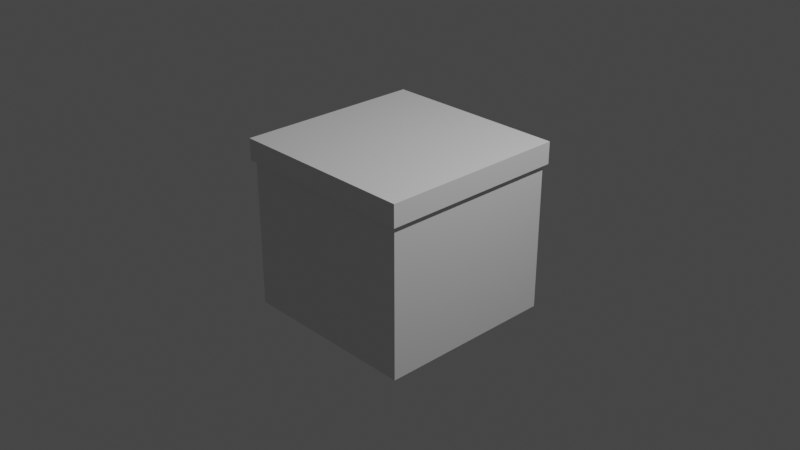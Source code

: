 # Source: MetalBox.blend  (saved by Blender 3.6.13; exported with 4.5.12 LTS)
import bpy
from mathutils import Matrix  # noqa: F401  (used for matrix-valued properties, if any)

bpy.ops.wm.read_factory_settings(use_empty=True)
scene = bpy.context.scene
scene.name = 'Scene'

# ---- collections
col_collection = bpy.data.collections.new('Collection'); scene.collection.children.link(col_collection)

# ---- images (referenced by path relative to the original .blend; pixels are not part of the script)
import os
ASSET_DIR = os.environ.get("B2B_ASSET_DIR", "")  # directory of the original .blend (textures are referenced by path, not embedded)
HERE = os.path.dirname(os.path.abspath(__file__))  # packed textures are extracted next to this script under _unpacked/

def load_image(name, relpath, width, height, colorspace="sRGB"):
    """Load a texture the original file referenced (path relative to the .blend, or extracted next to this script)."""
    p = next((c for c in (os.path.join(HERE, relpath), os.path.join(ASSET_DIR, relpath)) if relpath and os.path.exists(c)), "")
    if p:
        img = bpy.data.images.load(p, check_existing=True)
        img.name = name
    else:  # same state as the original file: an image datablock whose file is absent (Cycles renders it pink)
        img = bpy.data.images.new(name, width, height)
        img.source = "FILE"
        img.filepath = "//" + (relpath or name)
    img.colorspace_settings.name = colorspace
    return img
img_ao = load_image('AO', 'MetalBox_AO.png', 1024, 1024, 'sRGB')

# ---- materials (node trees are filled in below, after node groups)
mat_material = bpy.data.materials.new('Material')
mat_material.alpha_threshold = 0.0
mat_material.roughness = 0.5
mat_material.line_color = (0.0, 0.0, 0.0, 1.0)

# ---- material node trees
mat_material.use_nodes = True; mat_material.node_tree.nodes.clear()
_N = mat_material.node_tree.nodes; _L = mat_material.node_tree.links
n0 = _N.new('ShaderNodeOutputMaterial'); n0.name = 'Material Output'; n0.location = (300, 300)
n1 = _N.new('ShaderNodeBsdfPrincipled'); n1.name = 'Principled BSDF'; n1.location = (10, 300)
n1.distribution = 'GGX'
n1.subsurface_method = 'RANDOM_WALK_SKIN'
n1.inputs[3].default_value = 1.45
n1.inputs[27].default_value = (0.0, 0.0, 0.0, 1.0)
n1.inputs[28].default_value = 1.0
n2 = _N.new('ShaderNodeTexImage'); n2.name = 'Image Texture'; n2.location = (-314, 161)
n2.image = img_ao
_L.new(n1.outputs[0], n0.inputs[0])
n0.is_active_output = True

# ---- world
world_world = bpy.data.worlds.new('World'); scene.world = world_world
world_world.use_nodes = True; world_world.node_tree.nodes.clear()
_N = world_world.node_tree.nodes; _L = world_world.node_tree.links
n0 = _N.new('ShaderNodeOutputWorld'); n0.name = 'World Output'; n0.location = (300, 300)
n1 = _N.new('ShaderNodeBackground'); n1.name = 'Background'; n1.location = (10, 300)
n1.inputs[0].default_value = (0.05088, 0.05088, 0.05088, 1.0)
_L.new(n1.outputs[0], n0.inputs[0])
n0.is_active_output = True
world_world.color = (0.05088, 0.05088, 0.05088)
world_world.use_sun_shadow = False
world_world.sun_shadow_jitter_overblur = 0.0

# ---- cameras
cam_camera = bpy.data.cameras.new('Camera')
cam_camera.clip_end = 100.0
cam_camera.ortho_scale = 7.314

# ---- lights
light_light = bpy.data.lights.new('Light', 'POINT')
light_light.transmission_factor = 0.0
light_light.energy = 1000.0
light_light.shadow_soft_size = 0.1
light_light.shadow_maximum_resolution = 0.006
light_light.use_absolute_resolution = True

# ---- meshes
me_cube = bpy.data.meshes.new('Cube')
me_cube.from_pydata([(1.0, 1.0, 0.6218), (1.0, 1.0, -1.0), (1.0, -1.0, 0.6218), (1.0, -1.0, -1.0), (-1.0, 1.0, 0.6218), (-1.0, 1.0, -1.0), (-1.0, -1.0, 0.6218), (-1.0, -1.0, -1.0), (1.039, -1.039, 0.6218), (-1.039, -1.039, 0.6218), (1.039, 1.039, 0.6218), (-1.039, 1.039, 0.6218), (1.039, -1.039, 0.8598), (-1.039, -1.039, 0.8598), (1.039, 1.039, 0.8598), (-1.039, 1.039, 0.8598)], [], [(2, 0, 10, 8), (3, 2, 6, 7), (7, 6, 4, 5), (5, 1, 3, 7), (1, 0, 2, 3), (5, 4, 0, 1), (11, 9, 13, 15), (0, 4, 11, 10), (6, 2, 8, 9), (4, 6, 9, 11), (14, 15, 13, 12), (9, 8, 12, 13), (10, 11, 15, 14), (8, 10, 14, 12)])
_uv = me_cube.uv_layers.new(name='UVMap')
_uv.uv.foreach_set('vector', [0.5382, 0.6081, 0.7788, 0.6081, 0.7834, 0.6128, 0.5335, 0.6128, 0.7509, 0.0001343, 0.7509, 0.1952, 0.5103, 0.1952, 0.5103, 0.0001343, 0.5103, 0.0001343, 0.5103, 0.1952, 0.2696, 0.1952, 0.2696, 0.0001343, 0.9488, 0.7378, 0.9488, 0.9784, 0.7082, 0.9784, 0.7082, 0.7378, 0.9915, 0.0001343, 0.9915, 0.1952, 0.7509, 0.1952, 0.7509, 0.0001343, 0.2696, 0.0001343, 0.2696, 0.1952, 0.02904, 0.1952, 0.02904, 0.0001343, 0.02877, 0.2501, 0.02877, 0.5, 0.0001343, 0.5, 0.0001343, 0.2501, 0.7788, 0.6081, 0.7788, 0.3675, 0.7834, 0.3628, 0.7834, 0.6128, 0.5382, 0.3675, 0.5382, 0.6081, 0.5335, 0.6128, 0.5335, 0.3628, 0.7788, 0.3675, 0.5382, 0.3675, 0.5335, 0.3628, 0.7834, 0.3628, 0.6505, 0.7238, 0.6505, 0.9737, 0.4006, 0.9737, 0.4006, 0.7238, 0.02877, 0.5, 0.02877, 0.7499, 0.0001343, 0.7499, 0.0001343, 0.5, 0.02877, 0.0001343, 0.02877, 0.2501, 0.0001343, 0.2501, 0.0001343, 0.0001343, 0.02877, 0.7499, 0.02877, 0.9999, 0.0001343, 0.9999, 0.0001343, 0.7499])
me_cube.materials.append(mat_material)
me_cube.use_mirror_vertex_groups = False
me_cube.update()

# ---- objects
ob_cube = bpy.data.objects.new('Cube', me_cube)
ob_light = bpy.data.objects.new('Light', light_light)
ob_camera = bpy.data.objects.new('Camera', cam_camera)

# ---- transforms, parenting, visibility, modifiers, constraints
ob_cube.location = (0.0, 0.0, 0.0)
ob_cube.lock_rotations_4d = False
ob_cube.empty_display_type = 'ARROWS'
ob_cube.lineart.crease_threshold = 0.0
ob_light.location = (4.076, 1.005, 5.904)
ob_light.rotation_euler = (0.6503, 0.05522, 1.866)
ob_light.lock_rotations_4d = False
ob_light.empty_display_type = 'ARROWS'
ob_light.color = (0.0, 0.0, 0.0, 0.0)
ob_light.lineart.crease_threshold = 0.0
ob_camera.location = (7.359, -6.926, 4.958)
ob_camera.rotation_euler = (1.109, 0.0, 0.8149)
ob_camera.lock_rotations_4d = False
ob_camera.empty_display_type = 'ARROWS'
ob_camera.color = (0.0, 0.0, 0.0, 0.0)
ob_camera.display_type = 'WIRE'
ob_camera.lineart.crease_threshold = 0.0

# ---- collection membership
col_collection.objects.link(ob_cube)
col_collection.objects.link(ob_light)
col_collection.objects.link(ob_camera)

# ---- scene / render settings (as saved in the file)
scene.camera = ob_camera
scene.frame_start = 1; scene.frame_end = 250; scene.frame_set(1)
scene.render.engine = 'CYCLES'
scene.cycles.sampling_pattern = 'TABULATED_SOBOL'
scene.cycles.bake_type = 'AO'
scene.view_settings.view_transform = 'Filmic'
bpy.context.view_layer.update()
